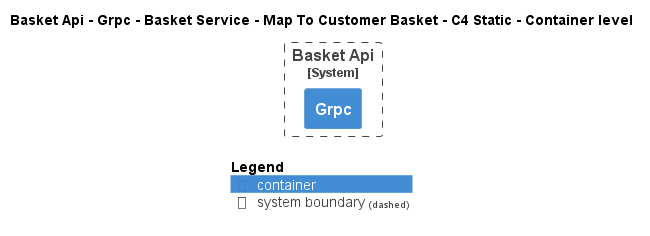

The diagram above was rendered by PlantUML. Its source (embedded in the PNG):
@startuml
!pragma layout smetana
!include ..\..\..\..\..\..\..\..\.c4s\C4_Container.puml

AddElementTag("state:new", $bgColor=green, $fontColor=#ffffff, $borderColor=green, $shadowing="False")
AddElementTag("state:changed", $bgColor=orange, $fontColor=#ffffff, $borderColor=orange, $shadowing="False")
AddElementTag("state:removed", $bgColor=red, $fontColor=#ffffff, $borderColor=red, $shadowing="False")

AddRelTag("state:new", $textColor=green, $lineColor=green)
AddRelTag("state:changed", $textColor=orange, $lineColor=orange)
AddRelTag("state:removed", $textColor=red, $lineColor=red)

SHOW_PERSON_PORTRAIT()
LAYOUT_TOP_DOWN()

skinparam linetype polyline

title Basket Api - Grpc - Basket Service - Map To Customer Basket - C4 Static - Container level


System_Boundary(dotnet.eShop.Architecture.SoftwareSystems.BasketApi, "Basket Api") {
    Container(dotnet.eShop.Architecture.SoftwareSystems.BasketApi.Containers.Grpc, "Grpc", "", "")
}



SHOW_LEGEND()
@enduml